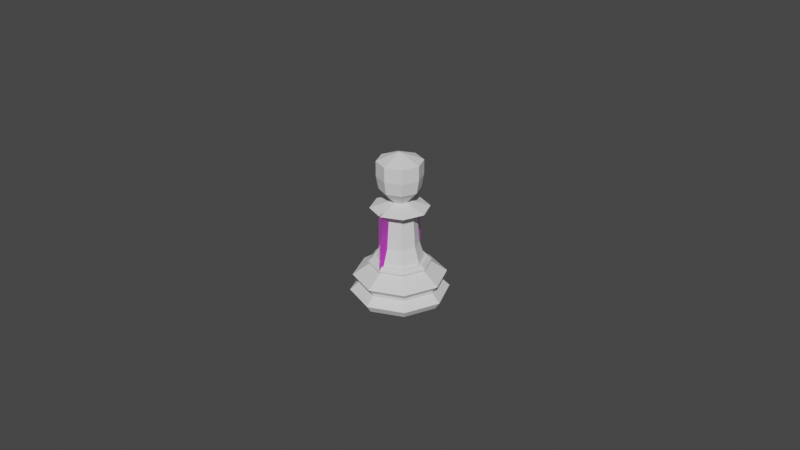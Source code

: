 # Source: pawn.blend  (saved by Blender 2.90.8; exported with 4.5.12 LTS)
import bpy
from mathutils import Matrix  # noqa: F401  (used for matrix-valued properties, if any)

bpy.ops.wm.read_factory_settings(use_empty=True)
scene = bpy.context.scene
scene.name = 'Scene'

# ---- images (referenced by path relative to the original .blend; pixels are not part of the script)
import os
ASSET_DIR = os.environ.get("B2B_ASSET_DIR", "")  # directory of the original .blend (textures are referenced by path, not embedded)
HERE = os.path.dirname(os.path.abspath(__file__))  # packed textures are extracted next to this script under _unpacked/

def load_image(name, relpath, width, height, colorspace="sRGB"):
    """Load a texture the original file referenced (path relative to the .blend, or extracted next to this script)."""
    p = next((c for c in (os.path.join(HERE, relpath), os.path.join(ASSET_DIR, relpath)) if relpath and os.path.exists(c)), "")
    if p:
        img = bpy.data.images.load(p, check_existing=True)
        img.name = name
    else:  # same state as the original file: an image datablock whose file is absent (Cycles renders it pink)
        img = bpy.data.images.new(name, width, height)
        img.source = "FILE"
        img.filepath = "//" + (relpath or name)
    img.colorspace_settings.name = colorspace
    return img
img_pawn_png = load_image('Pawn.png', 'Pawn.png', 1024, 1024, 'sRGB')

# ---- materials (node trees are filled in below, after node groups)
mat_pawn = bpy.data.materials.new('Pawn')
mat_pawn.surface_render_method = 'BLENDED'
mat_pawn.blend_method = 'BLEND'
mat_pawn.use_transparent_shadow = False

# ---- material node trees
mat_pawn.use_nodes = True; mat_pawn.node_tree.nodes.clear()
_N = mat_pawn.node_tree.nodes; _L = mat_pawn.node_tree.links
n0 = _N.new('ShaderNodeOutputMaterial'); n0.name = 'Material Output'; n0.location = (300, 300)
n1 = _N.new('ShaderNodeTexImage'); n1.name = 'Image Texture'; n1.location = (-200, 300)
n1.image = img_pawn_png
n1.extension = 'CLIP'
n2 = _N.new('ShaderNodeBsdfPrincipled'); n2.name = 'Principled BSDF'; n2.location = (0, 300)
n2.distribution = 'GGX'
n2.subsurface_method = 'BURLEY'
n2.inputs[3].default_value = 1.45
n2.inputs[27].default_value = (0.0, 0.0, 0.0, 1.0)
n2.inputs[28].default_value = 1.0
_L.new(n1.outputs[0], n2.inputs[0])
_L.new(n1.outputs[1], n2.inputs[4])
_L.new(n2.outputs[0], n0.inputs[0])
n0.is_active_output = True

# ---- world
world_world = bpy.data.worlds.new('World'); scene.world = world_world
world_world.use_nodes = True; world_world.node_tree.nodes.clear()
_N = world_world.node_tree.nodes; _L = world_world.node_tree.links
n0 = _N.new('ShaderNodeOutputWorld'); n0.name = 'World Output'; n0.location = (300, 300)
n1 = _N.new('ShaderNodeBackground'); n1.name = 'Background'; n1.location = (10, 300)
n1.inputs[0].default_value = (0.05088, 0.05088, 0.05088, 1.0)
_L.new(n1.outputs[0], n0.inputs[0])
n0.is_active_output = True
world_world.color = (0.3343, 0.03788, 0.02196)
world_world.use_sun_shadow = False
world_world.sun_shadow_jitter_overblur = 0.0

# ---- meshes
me_pawn = bpy.data.meshes.new('Pawn')
me_pawn.from_pydata([(-0.009496, -2.159e-08, -1.312e-09), (0.009496, -2.159e-08, -1.312e-09), (-0.009496, 0.03002, 1.312e-09), (0.009496, 0.03002, 1.312e-09)], [], [(0, 1, 3, 2)])
_uv = me_pawn.uv_layers.new(name='UVMap')
_uv.uv.foreach_set('vector', [0.0, 0.0, 1.0, 0.0, 1.0, 1.0, 0.0, 1.0])
me_pawn.materials.append(mat_pawn)
me_pawn.use_remesh_fix_poles = True
me_pawn.use_remesh_preserve_attributes = False
me_pawn.use_mirror_vertex_groups = False
me_pawn.update()
me_cylinder_001 = bpy.data.meshes.new('Cylinder.001')
me_cylinder_001.from_pydata([(0.0, 0.008348, 0.01282), (0.005903, 0.005903, 0.01282), (0.008348, 6.1e-10, 0.01282), (0.005903, -0.005903, 0.01282), (-2.72e-09, -0.008348, 0.01282), (-0.005903, -0.005903, 0.01282), (-0.008348, 8.041e-09, 0.01282), (-0.005903, 0.005903, 0.01282), (0.008856, 0.008856, 0.005803), (0.01252, 9.455e-10, 0.005803), (0.008856, -0.008856, 0.005803), (-4.081e-09, -0.01252, 0.005803), (-0.008856, -0.008856, 0.005803), (-0.01252, 1.209e-08, 0.005803), (-0.008856, 0.008856, 0.005803), (0.0, 0.01252, 0.005803), (0.008793, 0.008793, 0.004847), (0.01243, 9.388e-10, 0.004847), (0.008793, -0.008793, 0.004847), (-4.052e-09, -0.01243, 0.004847), (-0.008793, -0.008793, 0.004847), (-0.01243, 1.201e-08, 0.004847), (-0.008793, 0.008793, 0.004847), (0.0, 0.01243, 0.004847), (0.0, 0.00951, 0.01178), (0.006724, 0.006724, 0.01178), (0.00951, 6.977e-10, 0.01178), (0.006724, -0.006724, 0.01178), (-3.099e-09, -0.00951, 0.01178), (-0.006724, -0.006724, 0.01178), (-0.00951, 9.162e-09, 0.01178), (-0.006724, 0.006724, 0.01178), (0.0, 0.01413, 0.007508), (0.00999, 0.00999, 0.007508), (0.01413, 1.065e-09, 0.007508), (0.00999, -0.00999, 0.007508), (-4.606e-09, -0.01413, 0.007508), (-0.00999, -0.00999, 0.007508), (-0.01413, 1.365e-08, 0.007508), (-0.00999, 0.00999, 0.007508), (0.0106, 0.0106, 0.002382), (0.01499, 1.159e-09, 0.002382), (0.0106, -0.0106, 0.002382), (-4.889e-09, -0.01499, 0.002382), (-0.0106, -0.0106, 0.002382), (-0.01499, 1.451e-08, 0.002382), (-0.0106, 0.0106, 0.002382), (0.0, 0.01499, 0.002382), (0.006524, 0.006524, 0.01125), (0.006723, 0.006723, 0.01076), (0.009226, 6.763e-10, 0.01125), (0.009507, 6.99e-10, 0.01076), (0.006524, -0.006524, 0.01125), (0.006723, -0.006723, 0.01076), (-3.006e-09, -0.009226, 0.01125), (-3.098e-09, -0.009507, 0.01076), (-0.006524, -0.006524, 0.01125), (-0.006723, -0.006723, 0.01076), (-0.009226, 8.888e-09, 0.01125), (-0.009507, 9.162e-09, 0.01076), (-0.006524, 0.006524, 0.01125), (-0.006723, 0.006723, 0.01076), (0.0, 0.009507, 0.01076), (0.0, 0.009226, 0.01125), (-1.507e-10, 0.01349, 0.0001448), (0.009539, 0.009539, 0.0001448), (0.01349, 9.471e-10, 0.0001448), (0.009539, -0.009539, 0.0001448), (-4.305e-09, -0.01349, 0.0001448), (-0.009539, -0.009539, 0.0001448), (-0.01349, 1.284e-08, 0.0001448), (-0.009539, 0.009539, 0.0001448), (-1.017e-09, 0.007292, 0.01272), (-1.051e-09, 0.004992, 0.02746), (0.005209, 0.005134, 0.01272), (0.00353, 0.00353, 0.02746), (0.007367, -7.495e-05, 0.01272), (0.004992, -2.182e-10, 0.02746), (0.005209, -0.005284, 0.01272), (0.00353, -0.00353, 0.02746), (-1.662e-09, -0.007442, 0.01272), (-1.488e-09, -0.004992, 0.02746), (-0.005209, -0.005284, 0.01272), (-0.00353, -0.00353, 0.02746), (-0.007367, -7.495e-05, 0.01272), (-0.004992, 5.953e-11, 0.02746), (-0.005209, 0.005134, 0.01272), (-0.00353, 0.00353, 0.02746), (-1.04e-09, 0.005743, 0.01778), (0.004061, 0.004061, 0.01778), (0.005743, -2.51e-10, 0.01778), (0.004061, -0.004061, 0.01778), (-1.543e-09, -0.005743, 0.01778), (-0.004061, -0.004061, 0.01778), (-0.005743, 6.848e-11, 0.01778), (-0.004061, 0.004061, 0.01778), (0.006288, 0.006288, 0.02935), (-1.155e-09, 0.008892, 0.02935), (0.008892, -3.887e-10, 0.02935), (0.006288, -0.006288, 0.02935), (-1.933e-09, -0.008892, 0.02935), (-0.006288, -0.006288, 0.02935), (-0.008892, 1.06e-10, 0.02935), (-0.006288, 0.006288, 0.02935), (0.001745, 0.001745, 0.0314), (-8.609e-10, 0.002468, 0.0314), (0.002468, -1.079e-10, 0.0314), (0.001745, -0.001745, 0.0314), (-1.077e-09, -0.002468, 0.0314), (-0.001745, -0.001745, 0.0314), (-0.002468, 2.943e-11, 0.0314), (-0.001745, 0.001745, 0.0314), (0.001745, 0.001745, 0.0314), (-8.609e-10, 0.002468, 0.0314), (0.002468, -1.079e-10, 0.0314), (0.001745, -0.001745, 0.0314), (-1.077e-09, -0.002468, 0.0314), (-0.001745, -0.001745, 0.0314), (-0.002468, 2.943e-11, 0.0314), (-0.001745, 0.001745, 0.0314), (0.004899, 0.004899, 0.03939), (-3.896e-10, 0.006928, 0.03939), (0.006928, -3.029e-10, 0.03939), (0.004899, -0.004899, 0.03939), (-9.953e-10, -0.006928, 0.03939), (-0.004899, -0.004899, 0.03939), (-0.006928, 8.262e-11, 0.03939), (-0.004899, 0.004899, 0.03939), (0.004373, 0.004373, 0.03539), (0.006185, -2.703e-10, 0.03539), (-0.006185, 7.375e-11, 0.03539), (-0.004373, 0.004373, 0.03539), (-1.009e-09, -0.006185, 0.03539), (-0.004373, -0.004373, 0.03539), (0.004373, -0.004373, 0.03539), (-4.682e-10, 0.006185, 0.03539), (0.004899, 0.004899, 0.04397), (-7.61e-10, 0.006928, 0.04397), (0.006928, -3.029e-10, 0.04397), (0.004899, -0.004899, 0.04397), (-1.367e-09, -0.006928, 0.04397), (-0.004899, -0.004899, 0.04397), (-0.006928, 8.262e-11, 0.04397), (-0.004899, 0.004899, 0.04397), (-0.0001942, -6.152e-05, 0.04667)], [], [(49, 33, 32, 62), (51, 34, 33, 49), (53, 35, 34, 51), (55, 36, 35, 53), (57, 37, 36, 55), (59, 38, 37, 57), (61, 39, 38, 59), (76, 78, 3, 2), (60, 31, 24, 63), (58, 30, 31, 60), (56, 29, 30, 58), (54, 28, 29, 56), (52, 27, 28, 54), (50, 26, 27, 52), (48, 25, 26, 50), (25, 48, 63, 24), (15, 8, 16, 23), (8, 9, 17, 16), (9, 10, 18, 17), (10, 11, 19, 18), (11, 12, 20, 19), (12, 13, 21, 20), (13, 14, 22, 21), (14, 15, 23, 22), (17, 41, 40, 16), (18, 42, 41, 17), (19, 43, 42, 18), (20, 44, 43, 19), (21, 45, 44, 20), (22, 46, 45, 21), (23, 47, 46, 22), (45, 46, 71, 70), (44, 45, 70, 69), (43, 44, 69, 68), (42, 43, 68, 67), (41, 42, 67, 66), (40, 41, 66, 65), (47, 40, 65, 64), (31, 30, 6, 7), (30, 29, 5, 6), (29, 28, 4, 5), (28, 27, 3, 4), (27, 26, 2, 3), (26, 25, 1, 2), (25, 24, 0, 1), (62, 32, 39, 61), (33, 8, 15, 32), (34, 9, 8, 33), (35, 10, 9, 34), (36, 11, 10, 35), (37, 12, 11, 36), (38, 13, 12, 37), (39, 14, 13, 38), (32, 15, 14, 39), (16, 40, 47, 23), (46, 47, 64, 71), (63, 48, 49, 62), (48, 50, 51, 49), (50, 52, 53, 51), (52, 54, 55, 53), (54, 56, 57, 55), (56, 58, 59, 57), (58, 60, 61, 59), (60, 63, 62, 61), (24, 31, 7, 0), (64, 65, 66, 67, 68, 69, 70, 71), (88, 73, 75, 89), (89, 75, 77, 90), (90, 77, 79, 91), (91, 79, 81, 92), (92, 81, 83, 93), (93, 83, 85, 94), (77, 75, 96, 98), (94, 85, 87, 95), (95, 87, 73, 88), (74, 76, 2, 1), (86, 95, 88, 72), (84, 94, 95, 86), (82, 93, 94, 84), (80, 92, 93, 82), (78, 91, 92, 80), (76, 90, 91, 78), (74, 89, 90, 76), (72, 88, 89, 74), (96, 97, 105, 104), (83, 81, 100, 101), (73, 87, 103, 97), (75, 73, 97, 96), (79, 77, 98, 99), (85, 83, 101, 102), (81, 79, 99, 100), (87, 85, 102, 103), (111, 110, 118, 119), (97, 103, 111, 105), (102, 101, 109, 110), (100, 99, 107, 108), (98, 96, 104, 106), (103, 102, 110, 111), (101, 100, 108, 109), (99, 98, 106, 107), (129, 128, 120, 122), (109, 108, 116, 117), (107, 106, 114, 115), (104, 105, 113, 112), (105, 111, 119, 113), (110, 109, 117, 118), (108, 107, 115, 116), (106, 104, 112, 114), (121, 127, 143, 137), (131, 130, 126, 127), (133, 132, 124, 125), (134, 129, 122, 123), (128, 135, 121, 120), (135, 131, 127, 121), (130, 133, 125, 126), (132, 134, 123, 124), (116, 115, 134, 132), (118, 117, 133, 130), (113, 119, 131, 135), (112, 113, 135, 128), (115, 114, 129, 134), (117, 116, 132, 133), (119, 118, 130, 131), (114, 112, 128, 129), (143, 142, 144), (126, 125, 141, 142), (124, 123, 139, 140), (122, 120, 136, 138), (127, 126, 142, 143), (125, 124, 140, 141), (123, 122, 138, 139), (120, 121, 137, 136), (141, 140, 144), (139, 138, 144), (136, 137, 144), (137, 143, 144), (142, 141, 144), (140, 139, 144), (138, 136, 144), (78, 80, 4, 3), (80, 82, 5, 4), (82, 84, 6, 5), (84, 86, 7, 6), (86, 72, 0, 7), (72, 74, 1, 0)])
_uv = me_cylinder_001.uv_layers.new(name='UVMap')
_uv.uv.foreach_set('vector', [0.875, 0.9128, 0.875, 0.7908, 0.9997, 0.7908, 1.0, 0.9128, 0.75, 0.9128, 0.75, 0.7908, 0.875, 0.7908, 0.875, 0.9128, 0.625, 0.9128, 0.625, 0.7908, 0.75, 0.7908, 0.75, 0.9128, 0.5, 0.9128, 0.5, 0.7908, 0.625, 0.7908, 0.625, 0.9128, 0.375, 0.9128, 0.375, 0.7908, 0.5, 0.7908, 0.5, 0.9128, 0.25, 0.9128, 0.25, 0.7908, 0.375, 0.7908, 0.375, 0.9128, 0.125, 0.9128, 0.125, 0.7908, 0.25, 0.7908, 0.25, 0.9128, 0.75, 0.5, 0.625, 0.5, 0.625, 1.0, 0.75, 1.0, 0.125, 0.9332, 0.125, 0.9581, 0.0, 0.9581, 0.0, 0.9332, 0.25, 0.9332, 0.25, 0.9581, 0.125, 0.9581, 0.125, 0.9332, 0.375, 0.9332, 0.375, 0.9581, 0.25, 0.9581, 0.25, 0.9332, 0.5, 0.9332, 0.5, 0.9581, 0.375, 0.9581, 0.375, 0.9332, 0.625, 0.9332, 0.625, 0.9581, 0.5, 0.9581, 0.5, 0.9332, 0.75, 0.9332, 0.75, 0.9581, 0.625, 0.9581, 0.625, 0.9332, 0.875, 0.9332, 0.875, 0.9581, 0.75, 0.9581, 0.75, 0.9332, 0.875, 0.9581, 0.875, 0.9332, 1.0, 0.9332, 1.0, 0.9581, 1.0, 0.7039, 0.875, 0.7039, 0.875, 0.6593, 1.0, 0.6593, 0.875, 0.7039, 0.75, 0.7039, 0.75, 0.6593, 0.875, 0.6593, 0.75, 0.7039, 0.625, 0.7039, 0.625, 0.6593, 0.75, 0.6593, 0.625, 0.7039, 0.5, 0.7039, 0.5, 0.6593, 0.625, 0.6593, 0.5, 0.7039, 0.375, 0.7039, 0.375, 0.6593, 0.5, 0.6593, 0.375, 0.7039, 0.25, 0.7039, 0.25, 0.6593, 0.375, 0.6593, 0.25, 0.7039, 0.125, 0.7039, 0.125, 0.6593, 0.25, 0.6593, 0.125, 0.7039, 0.0, 0.7039, 0.0, 0.6593, 0.125, 0.6593, 0.75, 0.6593, 0.75, 0.5691, 0.875, 0.5691, 0.875, 0.6593, 0.625, 0.6593, 0.625, 0.5691, 0.75, 0.5691, 0.75, 0.6593, 0.5, 0.6593, 0.5, 0.5691, 0.625, 0.5691, 0.625, 0.6593, 0.375, 0.6593, 0.375, 0.5691, 0.5, 0.5691, 0.5, 0.6593, 0.25, 0.6593, 0.25, 0.5691, 0.375, 0.5691, 0.375, 0.6593, 0.125, 0.6593, 0.125, 0.5691, 0.25, 0.5691, 0.25, 0.6593, 0.0, 0.6593, 0.0002914, 0.5691, 0.125, 0.5691, 0.125, 0.6593, 0.25, 0.5691, 0.125, 0.5691, 0.1253, 0.5, 0.2497, 0.5, 0.375, 0.5691, 0.25, 0.5691, 0.2503, 0.5, 0.3747, 0.5, 0.5, 0.5691, 0.375, 0.5691, 0.3753, 0.5, 0.4997, 0.5, 0.625, 0.5691, 0.5, 0.5691, 0.5003, 0.5, 0.6247, 0.5, 0.75, 0.5691, 0.625, 0.5691, 0.6253, 0.5, 0.7497, 0.5, 0.875, 0.5691, 0.75, 0.5691, 0.7503, 0.5, 0.8747, 0.5, 0.9997, 0.5691, 0.875, 0.5691, 0.8753, 0.5, 0.9997, 0.5, 0.125, 0.9581, 0.25, 0.9581, 0.25, 1.0, 0.125, 1.0, 0.25, 0.9581, 0.375, 0.9581, 0.375, 1.0, 0.25, 1.0, 0.375, 0.9581, 0.5, 0.9581, 0.5, 1.0, 0.375, 1.0, 0.5, 0.9581, 0.625, 0.9581, 0.625, 1.0, 0.5, 1.0, 0.625, 0.9581, 0.75, 0.9581, 0.75, 1.0, 0.625, 1.0, 0.75, 0.9581, 0.875, 0.9581, 0.875, 1.0, 0.75, 1.0, 0.875, 0.9581, 1.0, 0.9581, 1.0, 1.0, 0.875, 1.0, 0.0, 0.9128, 0.0002971, 0.7908, 0.125, 0.7908, 0.125, 0.9128, 0.875, 0.7908, 0.875, 0.7039, 1.0, 0.7039, 0.9997, 0.7908, 0.75, 0.7908, 0.75, 0.7039, 0.875, 0.7039, 0.875, 0.7908, 0.625, 0.7908, 0.625, 0.7039, 0.75, 0.7039, 0.75, 0.7908, 0.5, 0.7908, 0.5, 0.7039, 0.625, 0.7039, 0.625, 0.7908, 0.375, 0.7908, 0.375, 0.7039, 0.5, 0.7039, 0.5, 0.7908, 0.25, 0.7908, 0.25, 0.7039, 0.375, 0.7039, 0.375, 0.7908, 0.125, 0.7908, 0.125, 0.7039, 0.25, 0.7039, 0.25, 0.7908, 0.0002971, 0.7908, 0.0, 0.7039, 0.125, 0.7039, 0.125, 0.7908, 0.875, 0.6593, 0.875, 0.5691, 0.9997, 0.5691, 1.0, 0.6593, 0.125, 0.5691, 0.0002914, 0.5691, 0.0002575, 0.5, 0.1247, 0.5, 1.0, 0.9332, 0.875, 0.9332, 0.875, 0.9128, 1.0, 0.9128, 0.875, 0.9332, 0.75, 0.9332, 0.75, 0.9128, 0.875, 0.9128, 0.75, 0.9332, 0.625, 0.9332, 0.625, 0.9128, 0.75, 0.9128, 0.625, 0.9332, 0.5, 0.9332, 0.5, 0.9128, 0.625, 0.9128, 0.5, 0.9332, 0.375, 0.9332, 0.375, 0.9128, 0.5, 0.9128, 0.375, 0.9332, 0.25, 0.9332, 0.25, 0.9128, 0.375, 0.9128, 0.25, 0.9332, 0.125, 0.9332, 0.125, 0.9128, 0.25, 0.9128, 0.125, 0.9332, 0.0, 0.9332, 0.0, 0.9128, 0.125, 0.9128, 0.0, 0.9581, 0.125, 0.9581, 0.125, 1.0, 0.0, 1.0, 0.7504, 0.49, 0.92, 0.4194, 0.99, 0.2496, 0.9194, 0.08005, 0.7496, 0.01004, 0.58, 0.08059, 0.51, 0.2504, 0.5806, 0.42, 1.005, 0.6658, 1.0, 1.0, 0.875, 1.0, 0.875, 0.6658, 0.875, 0.6658, 0.875, 1.0, 0.75, 1.0, 0.75, 0.6658, 0.75, 0.6658, 0.75, 1.0, 0.625, 1.0, 0.625, 0.6658, 0.625, 0.6658, 0.625, 1.0, 0.5, 1.0, 0.5, 0.6658, 0.5, 0.6658, 0.5, 1.0, 0.375, 1.0, 0.375, 0.6658, 0.375, 0.6658, 0.375, 1.0, 0.25, 1.0, 0.25, 0.6658, 0.75, 1.0, 0.875, 1.0, 0.875, 1.0, 0.75, 1.0, 0.25, 0.6658, 0.25, 1.0, 0.125, 1.0, 0.125, 0.6658, 0.125, 0.6658, 0.125, 1.0, 0.0, 1.0, -0.005048, 0.6658, 0.875, 0.5, 0.75, 0.5, 0.75, 1.0, 0.875, 1.0, 0.125, 0.5, 0.125, 0.6658, -0.005048, 0.6658, 0.0, 0.5, 0.25, 0.5, 0.25, 0.6658, 0.125, 0.6658, 0.125, 0.5, 0.375, 0.5, 0.375, 0.6658, 0.25, 0.6658, 0.25, 0.5, 0.5, 0.5, 0.5, 0.6658, 0.375, 0.6658, 0.375, 0.5, 0.625, 0.5, 0.625, 0.6658, 0.5, 0.6658, 0.5, 0.5, 0.75, 0.5, 0.75, 0.6658, 0.625, 0.6658, 0.625, 0.5, 0.875, 0.5, 0.875, 0.6658, 0.75, 0.6658, 0.75, 0.5, 1.0, 0.5, 1.005, 0.6658, 0.875, 0.6658, 0.875, 0.5, 0.875, 1.0, 1.0, 1.0, 1.0, 1.0, 0.875, 1.0, 0.375, 1.0, 0.5, 1.0, 0.5, 1.0, 0.375, 1.0, 0.0, 1.0, 0.125, 1.0, 0.125, 1.0, 0.0, 1.0, 0.875, 1.0, 1.0, 1.0, 1.0, 1.0, 0.875, 1.0, 0.625, 1.0, 0.75, 1.0, 0.75, 1.0, 0.625, 1.0, 0.25, 1.0, 0.375, 1.0, 0.375, 1.0, 0.25, 1.0, 0.5, 1.0, 0.625, 1.0, 0.625, 1.0, 0.5, 1.0, 0.125, 1.0, 0.25, 1.0, 0.25, 1.0, 0.125, 1.0, 0.125, 1.0, 0.25, 1.0, 0.25, 1.0, 0.125, 1.0, 0.0, 1.0, 0.125, 1.0, 0.125, 1.0, 0.0, 1.0, 0.25, 1.0, 0.375, 1.0, 0.375, 1.0, 0.25, 1.0, 0.5, 1.0, 0.625, 1.0, 0.625, 1.0, 0.5, 1.0, 0.75, 1.0, 0.875, 1.0, 0.875, 1.0, 0.75, 1.0, 0.125, 1.0, 0.25, 1.0, 0.25, 1.0, 0.125, 1.0, 0.375, 1.0, 0.5, 1.0, 0.5, 1.0, 0.375, 1.0, 0.625, 1.0, 0.75, 1.0, 0.75, 1.0, 0.625, 1.0, 0.75, 1.0, 0.875, 1.0, 0.875, 1.0, 0.75, 1.0, 0.375, 1.0, 0.5, 1.0, 0.5, 1.0, 0.375, 1.0, 0.625, 1.0, 0.75, 1.0, 0.75, 1.0, 0.625, 1.0, 0.875, 1.0, 1.0, 1.0, 1.0, 1.0, 0.875, 1.0, 0.0, 1.0, 0.125, 1.0, 0.125, 1.0, 0.0, 1.0, 0.25, 1.0, 0.375, 1.0, 0.375, 1.0, 0.25, 1.0, 0.5, 1.0, 0.625, 1.0, 0.625, 1.0, 0.5, 1.0, 0.75, 1.0, 0.875, 1.0, 0.875, 1.0, 0.75, 1.0, 0.0, 1.0, 0.125, 1.0, 0.125, 1.0, 0.0, 1.0, 0.125, 1.0, 0.25, 1.0, 0.25, 1.0, 0.125, 1.0, 0.375, 1.0, 0.5, 1.0, 0.5, 1.0, 0.375, 1.0, 0.625, 1.0, 0.75, 1.0, 0.75, 1.0, 0.625, 1.0, 0.875, 1.0, 1.018, 1.0, 1.0, 1.0, 0.875, 1.0, -0.01843, 1.0, 0.125, 1.0, 0.125, 1.0, 0.0, 1.0, 0.25, 1.0, 0.375, 1.0, 0.375, 1.0, 0.25, 1.0, 0.5, 1.0, 0.625, 1.0, 0.625, 1.0, 0.5, 1.0, 0.5, 1.0, 0.625, 1.0, 0.625, 1.0, 0.5, 1.0, 0.25, 1.0, 0.375, 1.0, 0.375, 1.0, 0.25, 1.0, 0.0, 1.0, 0.125, 1.0, 0.125, 1.0, -0.01843, 1.0, 0.875, 1.0, 1.0, 1.0, 1.018, 1.0, 0.875, 1.0, 0.625, 1.0, 0.75, 1.0, 0.75, 1.0, 0.625, 1.0, 0.375, 1.0, 0.5, 1.0, 0.5, 1.0, 0.375, 1.0, 0.125, 1.0, 0.25, 1.0, 0.25, 1.0, 0.125, 1.0, 0.75, 1.0, 0.875, 1.0, 0.875, 1.0, 0.75, 1.0, 0.125, 1.0, 0.25, 1.0, 0.125, 1.0, 0.25, 1.0, 0.375, 1.0, 0.375, 1.0, 0.25, 1.0, 0.5, 1.0, 0.625, 1.0, 0.625, 1.0, 0.5, 1.0, 0.75, 1.0, 0.875, 1.0, 0.875, 1.0, 0.75, 1.0, 0.125, 1.0, 0.25, 1.0, 0.25, 1.0, 0.125, 1.0, 0.375, 1.0, 0.5, 1.0, 0.5, 1.0, 0.375, 1.0, 0.625, 1.0, 0.75, 1.0, 0.75, 1.0, 0.625, 1.0, 0.875, 1.0, 1.0, 1.0, 1.0, 1.0, 0.875, 1.0, 0.375, 1.0, 0.5, 1.0, 0.375, 1.0, 0.625, 1.0, 0.75, 1.0, 0.625, 1.0, 0.875, 1.0, 1.0, 1.0, 0.875, 1.0, 0.0, 1.0, 0.125, 1.0, 0.0, 1.0, 0.25, 1.0, 0.375, 1.0, 0.25, 1.0, 0.5, 1.0, 0.625, 1.0, 0.5, 1.0, 0.75, 1.0, 0.875, 1.0, 0.75, 1.0, 0.625, 0.5, 0.5, 0.5, 0.5, 1.0, 0.625, 1.0, 0.5, 0.5, 0.375, 0.5, 0.375, 1.0, 0.5, 1.0, 0.375, 0.5, 0.25, 0.5, 0.25, 1.0, 0.375, 1.0, 0.25, 0.5, 0.125, 0.5, 0.125, 1.0, 0.25, 1.0, 0.125, 0.5, 0.0, 0.5, 0.0, 1.0, 0.125, 1.0, 1.0, 0.5, 0.875, 0.5, 0.875, 1.0, 1.0, 1.0])
me_cylinder_001.use_remesh_fix_poles = True
me_cylinder_001.use_remesh_preserve_attributes = False
me_cylinder_001.use_mirror_vertex_groups = False
me_cylinder_001.update()

# ---- objects
ob_pawn_reference = bpy.data.objects.new('Pawn reference', me_pawn)
ob_pawn = bpy.data.objects.new('Pawn', me_cylinder_001)

# ---- transforms, parenting, visibility, modifiers, constraints
ob_pawn_reference.location = (-6.552e-10, 0.0, 0.0)
ob_pawn_reference.rotation_euler = (1.571, 0.0, 1.571)
ob_pawn_reference.lineart.crease_threshold = 0.0
ob_pawn.location = (0.0, 0.0, 0.0)
ob_pawn.display_type = 'SOLID'
ob_pawn.lineart.crease_threshold = 0.0

# ---- collection membership
scene.collection.objects.link(ob_pawn_reference)
scene.collection.objects.link(ob_pawn)

# ---- scene / render settings (as saved in the file)
scene.frame_start = 1; scene.frame_end = 250; scene.frame_set(1)
scene.render.engine = 'BLENDER_EEVEE_NEXT'
scene.cycles.use_denoising = False
scene.cycles.samples = 128
scene.cycles.sampling_pattern = 'TABULATED_SOBOL'
scene.cycles.use_adaptive_sampling = False
scene.cycles.use_light_tree = False
scene.view_settings.view_transform = 'Filmic'
bpy.context.view_layer.update()

# ---- added for rendering (the .blend has no active camera and no usable light): camera, sun
cam_auto = bpy.data.cameras.new('AutoCamera')
cam_auto.lens = 50.0
cam_auto.sensor_width = 36.0
cam_auto.clip_end = 1000.0
ob_auto_camera = bpy.data.objects.new('AutoCamera', cam_auto)
scene.collection.objects.link(ob_auto_camera)
ob_auto_camera.location = (0.185045, -0.222054, 0.171372)
ob_auto_camera.rotation_euler = (1.09748, -7.21219e-08, 0.694738)
scene.camera = ob_auto_camera
light_auto_sun = bpy.data.lights.new('AutoSun', 'SUN')
light_auto_sun.energy = 3.0
light_auto_sun.angle = 0.0523599
ob_auto_sun = bpy.data.objects.new('AutoSun', light_auto_sun)
scene.collection.objects.link(ob_auto_sun)
ob_auto_sun.rotation_euler = (0.872665, 0.174533, 0.523599)
bpy.context.view_layer.update()
